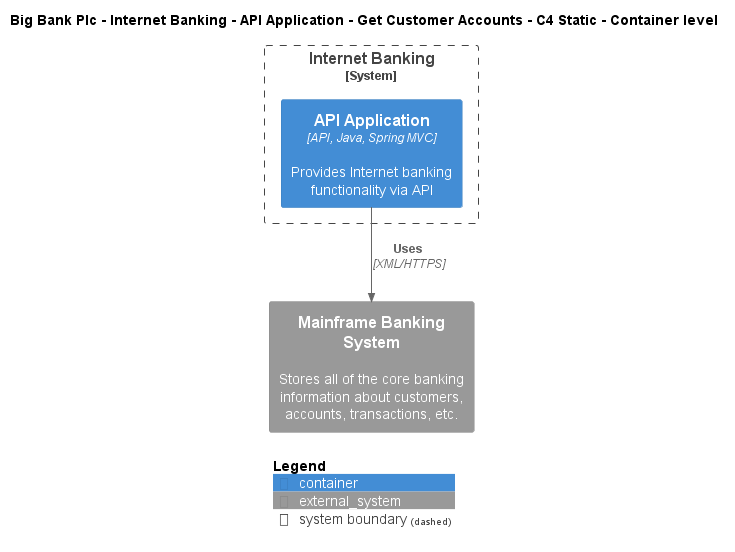

The diagram above was rendered by PlantUML. Its source (embedded in the PNG):
@startuml
!include ..\..\..\..\..\..\..\.c4s\C4_Container.puml

AddElementTag("c4interflow:lifecycle:new", $bgColor=green, $fontColor=#ffffff, $borderColor=green, $shadowing="False")
AddElementTag("c4interflow:lifecycle:changed", $bgColor=orange, $fontColor=#ffffff, $borderColor=orange, $shadowing="False")
AddElementTag("c4interflow:lifecycle:removed", $bgColor=red, $fontColor=#ffffff, $borderColor=red, $shadowing="False")

AddRelTag("c4interflow:lifecycle:new", $textColor=green, $lineColor=green)
AddRelTag("c4interflow:lifecycle:changed", $textColor=orange, $lineColor=orange)
AddRelTag("c4interflow:lifecycle:removed", $textColor=red, $lineColor=red)

SHOW_PERSON_PORTRAIT()
LAYOUT_TOP_DOWN()

skinparam linetype polyline

title Big Bank Plc - Internet Banking - API Application - Get Customer Accounts - C4 Static - Container level


System_Boundary(BigBankPlc.SoftwareSystems.InternetBanking, "Internet Banking") {
    Container(BigBankPlc.SoftwareSystems.InternetBanking.Containers.APIApplication, "API Application", "API, Java, Spring MVC", "Provides Internet banking functionality via API")
}
System_Ext(BigBankPlc.SoftwareSystems.MainframeBankingSystem, "Mainframe Banking System", "Stores all of the core banking information about customers, accounts, transactions, etc.")

Rel(BigBankPlc.SoftwareSystems.InternetBanking.Containers.APIApplication, BigBankPlc.SoftwareSystems.MainframeBankingSystem, "Uses", "XML/HTTPS", $tags="protocol:xml/https")


SHOW_LEGEND()
@enduml